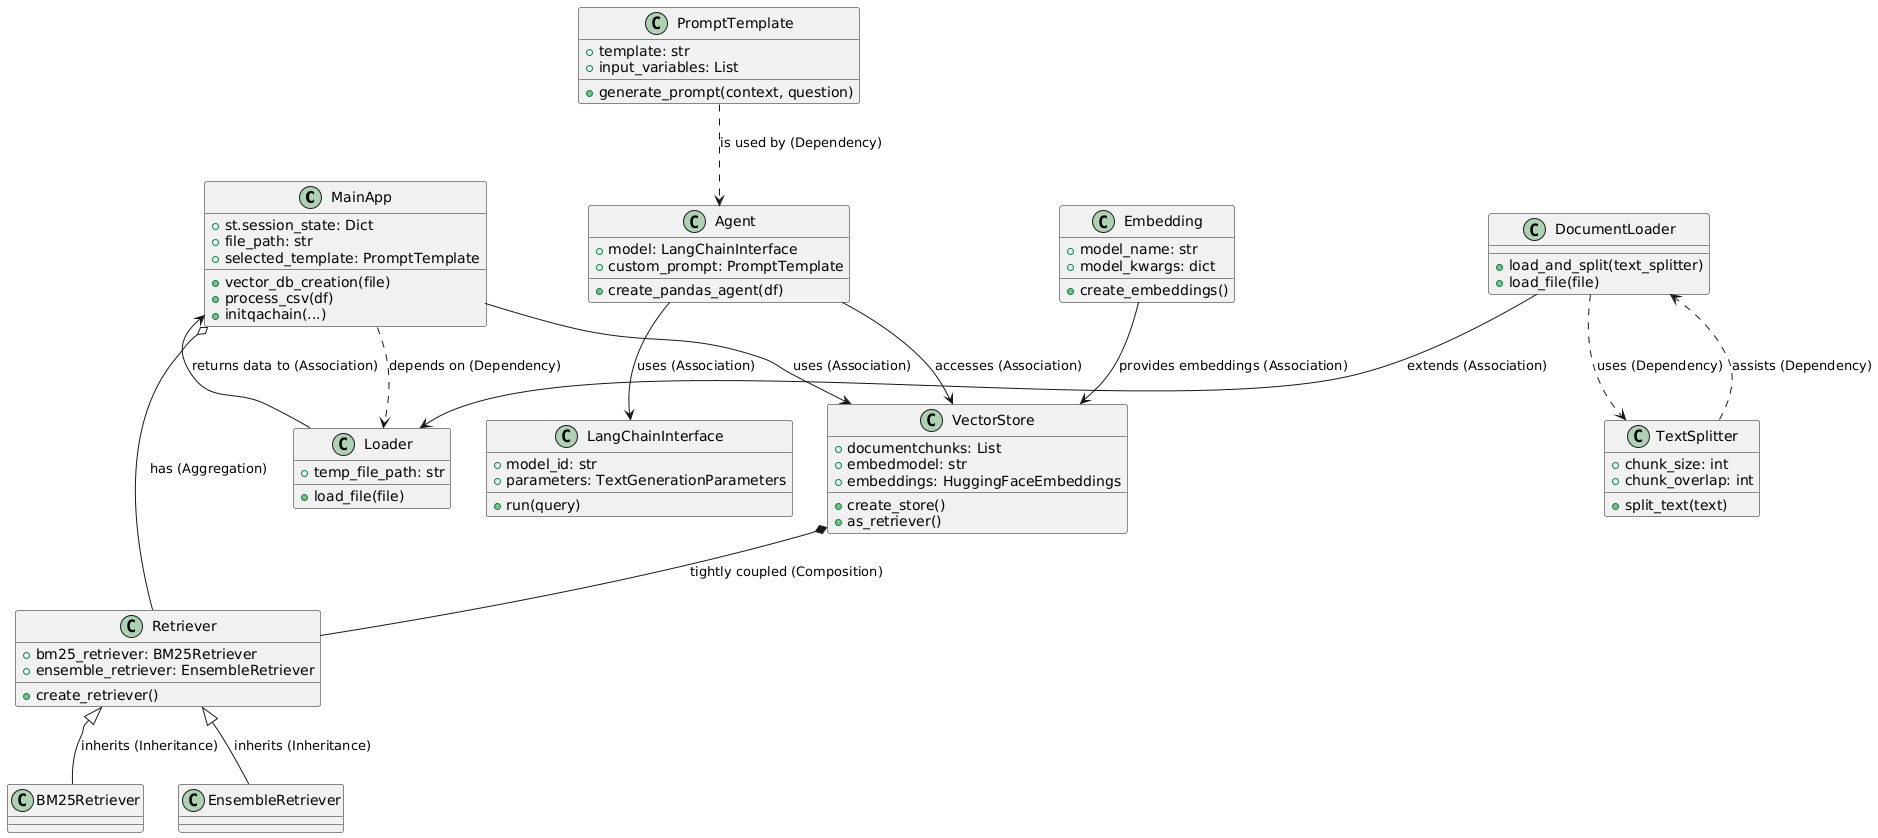

The diagram above was rendered by PlantUML. Its source (embedded in the PNG):
@startuml
class MainApp {
    +st.session_state: Dict
    +file_path: str
    +selected_template: PromptTemplate
    +vector_db_creation(file)
    +process_csv(df)
    +initqachain(...)
}

class VectorStore {
    +documentchunks: List
    +embedmodel: str
    +embeddings: HuggingFaceEmbeddings
    +create_store()
    +as_retriever()
}

class Retriever {
    +bm25_retriever: BM25Retriever
    +ensemble_retriever: EnsembleRetriever
    +create_retriever()
}

class Loader {
    +temp_file_path: str
    +load_file(file)
}

class Agent {
    +model: LangChainInterface
    +custom_prompt: PromptTemplate
    +create_pandas_agent(df)
}

class Embedding {
    +model_name: str
    +model_kwargs: dict
    +create_embeddings()
}

class DocumentLoader {
    +load_and_split(text_splitter)
    +load_file(file)
}

class TextSplitter {
    +chunk_size: int
    +chunk_overlap: int
    +split_text(text)
}

class PromptTemplate {
    +template: str
    +input_variables: List
    +generate_prompt(context, question)
}

class LangChainInterface {
    +model_id: str
    +parameters: TextGenerationParameters
    +run(query)
}

MainApp --> VectorStore : uses (Association)
MainApp ..> Loader : depends on (Dependency)
MainApp o-- Retriever : has (Aggregation)
VectorStore *-- Retriever : tightly coupled (Composition)
Agent --> VectorStore : accesses (Association)
Loader --> MainApp : returns data to (Association)
Retriever <|-- BM25Retriever : inherits (Inheritance)
Retriever <|-- EnsembleRetriever : inherits (Inheritance)
Embedding --> VectorStore : provides embeddings (Association)
DocumentLoader ..> TextSplitter : uses (Dependency)
DocumentLoader --> Loader : extends (Association)
TextSplitter ..> DocumentLoader : assists (Dependency)
Agent --> LangChainInterface : uses (Association)
PromptTemplate ..> Agent : is used by (Dependency)
@enduml